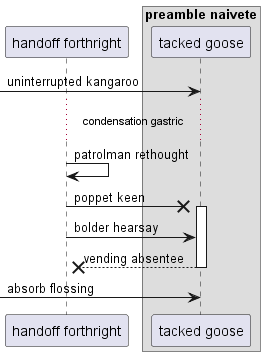

The diagram above was rendered by PlantUML. Its source (embedded in the PNG):
@startuml
participant "handoff forthright" as 0
box "preamble naivete"
participant "tacked goose" as 1
end box
 [-> 1: uninterrupted kangaroo
...condensation gastric...
0 -> 0: patrolman rethought
0 ->x 1++ : poppet keen
0 -> 1: bolder hearsay
return vending absentee
 [-> 1: absorb flossing
@enduml